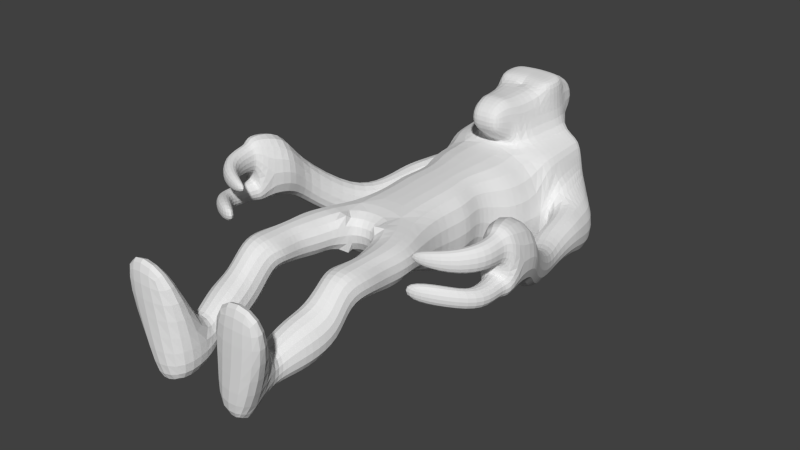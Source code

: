 # Source: Zombie.blend  (saved by Blender 2.67.0; exported with 4.5.12 LTS)
import bpy
from mathutils import Matrix  # noqa: F401  (used for matrix-valued properties, if any)

bpy.ops.wm.read_factory_settings(use_empty=True)
scene = bpy.context.scene
scene.name = 'bad_melee_diretide_run_alt'

# ---- collections
col_collection_1 = bpy.data.collections.new('Collection 1'); scene.collection.children.link(col_collection_1)

# ---- world
world_world = bpy.data.worlds.new('World'); scene.world = world_world
world_world.color = (0.05088, 0.05088, 0.05088)
world_world.use_sun_shadow = False
world_world.sun_shadow_jitter_overblur = 0.0
world_world.cycles.sampling_method = 'MANUAL'
world_world.cycles.sample_map_resolution = 256

# ---- meshes
me_cube_003 = bpy.data.meshes.new('Cube.003')
me_cube_003.from_pydata([(0.7833, -0.1056, 1.51), (0.7833, 1.789, 1.435), (2.602, 1.789, 1.435), (3.555, -0.1056, 1.51), (1.028, -0.1056, 4.671), (1.028, 0.526, 4.865), (3.968, 0.526, 4.865), (3.968, -0.1056, 4.671), (0.7833, -0.1056, -0.796), (0.7833, 1.649, -0.228), (2.094, 1.649, -0.228), (2.212, -0.1056, -0.796), (1.392, 4.975, 3.37), (2.866, 4.993, 3.568), (1.21, 5.675, 1.918), (2.939, 5.395, 1.701), (0.7278, 8.982, 3.406), (2.873, 9.283, 3.406), (0.7278, 9.052, 1.668), (2.873, 9.353, 1.668), (0.7278, 9.052, 1.668), (1.917, 11.96, 3.507), (0.7278, 8.982, 3.406), (1.917, 12.03, -0.2121), (0.0, 9.283, 3.406), (0.0, 9.353, 1.668), (0.0, 11.96, 3.507), (0.0, 12.03, -0.2121), (2.291, 13.42, 3.561), (2.291, 13.49, 7.2e-05), (0.0, 13.42, 3.561), (0.0, 13.49, 7.2e-05), (0.7278, 9.052, 1.668), (0.7278, 8.982, 3.406), (1.879, 14.55, 3.603), (1.879, 14.61, 0.06432), (0.0, 14.55, 3.603), (0.0, 14.61, 0.06432), (0.7278, 9.052, 1.668), (0.7278, 8.982, 3.406), (2.291, 15.59, 3.642), (2.291, 15.66, -1.092), (0.0, 15.59, 3.642), (0.0, 15.66, -1.092), (0.7278, 9.052, 1.668), (0.7278, 8.982, 3.406), (2.89, 16.51, 3.704), (2.89, 16.58, -1.575), (0.0, 16.51, 3.704), (0.0, 16.58, -1.575), (0.7278, 9.052, 1.668), (0.7278, 8.982, 3.406), (2.841, 18.53, 3.752), (2.841, 18.59, -1.976), (0.0, 18.53, 3.752), (0.0, 18.59, -1.976), (0.7278, 9.052, 1.668), (0.7278, 8.982, 3.406), (2.841, 19.72, 3.817), (2.841, 19.79, -1.91), (0.0, 20.35, -1.91), (0.7278, 9.052, 1.668), (0.7278, 8.982, 3.406), (2.819, 20.83, 3.855), (2.819, 20.9, -1.513), (0.0, 21.37, -1.513), (0.7278, 9.052, 1.668), (0.7278, 8.982, 3.406), (2.828, 21.49, 3.899), (2.828, 21.56, -1.372), (0.0, 22.14, 3.899), (0.0, 22.21, -0.8346), (1.238, 22.14, -0.8346), (1.238, 22.07, 3.899), (2.841, 18.54, 2.873), (2.819, 20.85, 2.28), (2.841, 19.73, 2.112), (2.828, 21.51, 2.269), (2.841, 18.54, 1.836), (2.841, 19.77, -0.7168), (2.819, 20.89, -0.3011), (2.828, 21.54, -0.2278), (2.841, 18.59, -0.7629), (3.784, 20.49, 1.624), (4.723, 19.52, 1.749), (3.314, 21.1, 1.328), (4.975, 18.52, 1.897), (4.754, 19.53, -0.6745), (3.784, 20.53, -0.05145), (3.314, 21.14, 0.5771), (4.975, 18.57, -0.7631), (3.653, 15.77, 1.652), (3.501, 17.55, 1.779), (3.501, 17.6, -0.1641), (5.131, 17.53, 1.779), (5.131, 17.58, -0.1644), (3.643, 15.81, -0.06589), (5.199, 16.1, 1.437), (5.189, 16.14, -0.06614), (4.479, 14.18, 1.372), (4.459, 13.03, 0.05425), (5.71, 14.73, 1.372), (5.689, 13.59, 0.054), (5.451, 11.45, 3.685), (5.441, 11.5, 1.53), (6.777, 11.7, 3.685), (6.767, 11.75, 1.53), (5.785, 9.103, 5.316), (5.775, 9.15, 2.108), (7.236, 9.363, 5.315), (7.227, 9.41, 2.108), (4.893, 10.41, 5.335), (7.331, 10.96, 5.334), (7.322, 11.0, 2.127), (4.884, 10.46, 2.127), (7.231, 9.386, 3.34), (5.78, 9.127, 3.34), (6.013, 9.145, 4.972), (6.859, 9.267, 4.972), (6.856, 9.278, 3.683), (6.011, 9.156, 3.683), (5.98, 9.14, 2.306), (6.904, 9.28, 2.306), (6.907, 9.267, 3.184), (5.983, 9.128, 3.184), (6.017, 8.313, 4.882), (6.942, 8.166, 4.882), (6.94, 8.177, 3.67), (6.015, 8.325, 3.67), (6.17, 7.818, 2.293), (7.094, 7.958, 2.293), (7.096, 7.945, 3.17), (6.173, 7.805, 3.171), (6.263, 6.76, 2.603), (5.716, 7.268, 2.603), (5.707, 7.258, 3.48), (6.255, 6.751, 3.48), (4.201, 6.289, 2.737), (4.912, 6.065, 2.737), (4.909, 6.052, 3.614), (4.197, 6.277, 3.614), (5.539, 7.489, 4.719), (6.039, 7.053, 4.719), (6.046, 7.062, 3.784), (5.546, 7.498, 3.784), (4.032, 6.871, 4.485), (4.654, 6.643, 4.485), (4.658, 6.653, 3.983), (4.035, 6.882, 3.983), (1.278, 20.03, 3.817), (1.536, 21.09, 3.855), (1.077, 18.53, 3.752), (0.0, 18.43, 5.976), (0.0, 20.19, 6.042), (-0.01196, 21.21, 6.08), (0.0, 22.05, 6.124), (1.226, 21.98, 6.124), (1.266, 19.93, 6.042), (1.524, 21.0, 6.08), (1.065, 18.43, 5.976), (0.0, 23.11, 4.275), (1.243, 23.04, 4.275), (0.0, 23.01, 5.888), (1.231, 22.94, 5.888), (0.0, 20.58, 6.339), (0.0, 21.2, 6.377), (0.0, 21.66, 6.421), (1.224, 21.59, 6.421), (1.264, 20.32, 6.339), (1.243, 20.99, 6.377), (0.0, 18.17, 4.112), (0.9477, 18.17, 4.112), (0.0, 18.08, 6.082), (0.9357, 18.08, 6.082), (0.0, 17.22, 4.65), (0.7198, 17.22, 4.65), (0.0, 17.13, 5.64), (0.7079, 17.13, 5.64), (2.923, 3.188, 0.1343), (2.923, 3.364, 2.331), (0.966, 3.18, 0.2363), (0.966, 3.276, 2.331), (3.028, 4.655, 0.5436), (2.517, 2.312, 1.753), (1.028, 4.776, 0.8771), (1.348, 4.015, 2.596), (2.517, 2.087, 0.1545), (2.982, 4.326, 2.45), (1.028, 2.128, 0.2055), (1.028, 2.312, 1.753), (2.153, 0.7718, -0.512), (2.814, 7.876, 1.462), (2.778, 7.138, 3.487), (1.429, 6.632, 3.388), (1.338, 7.519, 1.57), (2.123, 1.21, -0.37), (2.958, 8.528, 1.552), (3.052, 6.065, 3.528), (1.057, 7.552, 3.397), (0.9747, 6.13, 2.058), (2.182, 0.3331, -0.654), (3.107, 6.384, 1.894), (2.988, 8.211, 3.447), (1.111, 5.588, 3.379), (0.9638, 7.944, 1.606)], [(18, 20), (16, 22), (20, 32), (22, 33), (33, 39), (32, 38), (39, 45), (38, 44), (45, 51), (44, 50), (50, 56), (51, 57), (57, 62), (56, 61), (62, 67), (61, 66)], [(4, 5, 1, 0), (5, 6, 2, 1), (6, 7, 3, 2), (7, 4, 0, 3), (3, 0, 8, 11), (7, 6, 5, 4), (8, 9, 10, 195, 190, 200, 11), (0, 1, 9, 8), (2, 3, 11, 200, 190, 195, 10), (187, 182, 15, 13), (202, 196, 19, 17), (182, 184, 14, 15), (184, 185, 12, 14), (185, 187, 13, 12), (17, 19, 23, 21), (204, 198, 16, 18), (198, 202, 17, 16), (196, 204, 18, 19), (30, 28, 34, 36), (26, 21, 28, 30), (21, 26, 24, 16, 17), (23, 27, 31, 29), (21, 23, 29, 28), (18, 16, 24, 25), (18, 25, 27, 23, 19), (36, 34, 40, 42), (28, 29, 35, 34), (29, 31, 37, 35), (42, 40, 46, 48), (34, 35, 41, 40), (35, 37, 43, 41), (48, 46, 52, 151, 54), (40, 41, 47, 46), (41, 43, 49, 47), (150, 73, 156, 158), (46, 47, 53, 82, 78, 74, 52), (47, 49, 55, 53), (156, 73, 161, 163), (79, 82, 53, 59), (53, 55, 60, 59), (79, 59, 64, 80), (59, 60, 65, 64), (72, 71, 70, 73), (80, 64, 69, 81), (64, 65, 71, 72, 69), (69, 72, 73, 68, 77, 81), (52, 74, 78, 76, 58), (58, 76, 75, 63), (63, 75, 77, 68), (80, 81, 89, 88), (77, 75, 83, 85), (82, 79, 87, 90), (84, 86, 90, 87), (84, 87, 88, 83), (83, 88, 89, 85), (86, 78, 92, 94), (75, 76, 84, 83), (79, 80, 88, 87), (81, 77, 85, 89), (76, 78, 86, 84), (94, 92, 91, 97), (90, 86, 94, 95), (78, 82, 93, 92), (82, 90, 95, 93), (97, 91, 99, 101), (93, 95, 98, 96), (92, 93, 96, 91), (95, 94, 97, 98), (101, 99, 103, 105), (96, 98, 102, 100), (91, 96, 100, 99), (98, 97, 101, 102), (130, 131, 136, 133), (99, 100, 104, 103), (100, 102, 106, 104), (102, 101, 105, 106), (115, 116, 124, 123), (113, 112, 109, 115, 110), (111, 114, 108, 116, 107), (114, 113, 110, 108), (105, 103, 111, 112), (106, 105, 112, 113), (103, 104, 114, 111), (104, 106, 113, 114), (116, 115, 119, 120), (120, 119, 127, 128), (107, 116, 120, 117), (115, 109, 118, 119), (109, 107, 117, 118), (123, 124, 132, 131), (108, 110, 122, 121), (110, 115, 123, 122), (116, 108, 121, 124), (128, 127, 143, 144), (117, 120, 128, 125), (119, 118, 126, 127), (118, 117, 125, 126), (131, 132, 135, 136), (124, 121, 129, 132), (121, 122, 130, 129), (122, 123, 131, 130), (136, 135, 140, 139), (132, 129, 134, 135), (129, 130, 133, 134), (134, 133, 138, 137), (133, 136, 139, 138), (112, 111, 107, 109), (135, 134, 137, 140), (144, 143, 147, 148), (125, 128, 144, 141), (127, 126, 142, 143), (126, 125, 141, 142), (145, 148, 147, 146), (143, 142, 146, 147), (142, 141, 145, 146), (141, 144, 148, 145), (140, 137, 138, 139), (149, 58, 63, 150), (150, 63, 68, 73), (151, 52, 58, 149), (152, 159, 157, 153), (153, 157, 168, 164), (155, 154, 165, 166), (151, 159, 173, 171), (149, 150, 158, 157), (151, 149, 157, 159), (161, 160, 162, 163), (155, 156, 163, 162), (73, 70, 160, 161), (164, 168, 169, 165), (165, 169, 167, 166), (158, 156, 167, 169), (156, 155, 166, 167), (157, 158, 169, 168), (154, 153, 164, 165), (171, 173, 177, 175), (159, 152, 172, 173), (54, 151, 171, 170), (174, 175, 177, 176), (173, 172, 176, 177), (170, 171, 175, 174), (183, 186, 178, 179), (186, 188, 180, 178), (188, 189, 181, 180), (189, 183, 179, 181), (179, 178, 182, 187), (178, 180, 184, 182), (180, 181, 185, 184), (181, 179, 187, 185), (2, 10, 186, 183), (10, 9, 188, 186), (9, 1, 189, 188), (1, 2, 183, 189), (197, 201, 191, 192), (199, 203, 193, 194), (203, 197, 192, 193), (201, 199, 194, 191), (192, 191, 196, 202), (194, 193, 198, 204), (193, 192, 202, 198), (191, 194, 204, 196), (13, 15, 201, 197), (14, 12, 203, 199), (12, 13, 197, 203), (15, 14, 199, 201)])
me_cube_003.use_remesh_preserve_volume = False
me_cube_003.use_remesh_preserve_attributes = False
me_cube_003.use_mirror_vertex_groups = False
me_cube_003.update()
arm_creep_bad_melee_diretide_model_dmx = bpy.data.armatures.new('creep_bad_melee_diretide_model.dmx')  # bones are not reproduced

# ---- objects
ob_cube = bpy.data.objects.new('Cube', me_cube_003)
ob_creep_bad_melee_diretide_model_dmx = bpy.data.objects.new('creep_bad_melee_diretide_model.dmx', arm_creep_bad_melee_diretide_model_dmx)

# ---- transforms, parenting, visibility, modifiers, constraints
ob_cube.location = (0.1119, 0.0, 0.0)
ob_cube.scale = (6.109, 6.109, 6.109)
ob_cube.lineart.crease_threshold = 0.0
_m = ob_cube.modifiers.new('Mirror', 'MIRROR')
_m.use_clip = True
_m = ob_cube.modifiers.new('Subsurf', 'SUBSURF')
_m.uv_smooth = 'PRESERVE_CORNERS'
_m.quality = 2
_m.levels = 2
_m.show_only_control_edges = False
ob_creep_bad_melee_diretide_model_dmx.location = (0.0, 0.0, 0.0)
ob_creep_bad_melee_diretide_model_dmx.show_in_front = True
ob_creep_bad_melee_diretide_model_dmx.lineart.crease_threshold = 0.0

# ---- collection membership
col_collection_1.objects.link(ob_cube)
col_collection_1.objects.link(ob_creep_bad_melee_diretide_model_dmx)

# ---- scene / render settings (as saved in the file)
scene.frame_start = 0; scene.frame_end = 21; scene.frame_set(16)
scene.render.engine = 'BLENDER_EEVEE_NEXT'
scene.render.image_settings.color_mode = 'RGB'
scene.render.image_settings.compression = 90
scene.render.resolution_percentage = 50
scene.render.dither_intensity = 0.0
scene.cycles.use_denoising = False
scene.cycles.samples = 10
scene.cycles.sampling_pattern = 'TABULATED_SOBOL'
scene.cycles.light_sampling_threshold = 0.0
scene.cycles.use_adaptive_sampling = False
scene.cycles.use_light_tree = False
scene.cycles.blur_glossy = 0.0
scene.cycles.volume_bounces = 1
scene.cycles.pixel_filter_type = 'GAUSSIAN'
scene.cycles.sample_clamp_indirect = 0.0
scene.view_settings.view_transform = 'Standard'
bpy.context.view_layer.update()

# ---- added for rendering (the .blend has no active camera and no usable light): camera, sun
cam_auto = bpy.data.cameras.new('AutoCamera')
cam_auto.lens = 50.0
cam_auto.sensor_width = 36.0
cam_auto.clip_end = 2848.0
ob_auto_camera = bpy.data.objects.new('AutoCamera', cam_auto)
scene.collection.objects.link(ob_auto_camera)
ob_auto_camera.location = (162.391, -124.479, 143.402)
ob_auto_camera.rotation_euler = (1.09748, -7.21219e-08, 0.694738)
scene.camera = ob_auto_camera
light_auto_sun = bpy.data.lights.new('AutoSun', 'SUN')
light_auto_sun.energy = 3.0
light_auto_sun.angle = 0.0523599
ob_auto_sun = bpy.data.objects.new('AutoSun', light_auto_sun)
scene.collection.objects.link(ob_auto_sun)
ob_auto_sun.rotation_euler = (0.872665, 0.174533, 0.523599)
bpy.context.view_layer.update()
